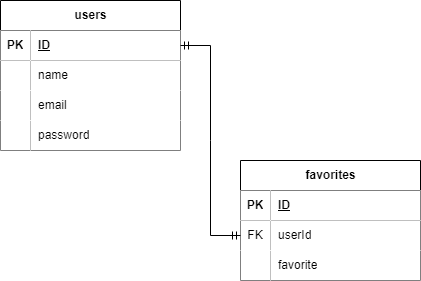

The diagram above was exported from draw.io. Its source (the exported page's mxGraphModel, read from the mxfile embedded in the PNG):
<mxGraphModel dx="1434" dy="818" grid="1" gridSize="10" guides="1" tooltips="1" connect="1" arrows="1" fold="1" page="1" pageScale="1" pageWidth="827" pageHeight="1169" math="0" shadow="0">
  <root>
    <mxCell id="0" />
    <mxCell id="1" parent="0" />
    <mxCell id="v4lSUKuBuFl1p8s7gcun-9" value="users" style="shape=table;startSize=30;container=1;collapsible=1;childLayout=tableLayout;fixedRows=1;rowLines=0;fontStyle=1;align=center;resizeLast=1;html=1;fillColor=default;" vertex="1" parent="1">
      <mxGeometry x="40" y="40" width="180" height="150" as="geometry" />
    </mxCell>
    <mxCell id="v4lSUKuBuFl1p8s7gcun-10" value="" style="shape=tableRow;horizontal=0;startSize=0;swimlaneHead=0;swimlaneBody=0;fillColor=none;collapsible=0;dropTarget=0;points=[[0,0.5],[1,0.5]];portConstraint=eastwest;top=0;left=0;right=0;bottom=1;" vertex="1" parent="v4lSUKuBuFl1p8s7gcun-9">
      <mxGeometry y="30" width="180" height="30" as="geometry" />
    </mxCell>
    <mxCell id="v4lSUKuBuFl1p8s7gcun-11" value="PK" style="shape=partialRectangle;connectable=0;fillColor=default;top=0;left=0;bottom=0;right=0;fontStyle=1;overflow=hidden;whiteSpace=wrap;html=1;gradientColor=none;" vertex="1" parent="v4lSUKuBuFl1p8s7gcun-10">
      <mxGeometry width="30" height="30" as="geometry">
        <mxRectangle width="30" height="30" as="alternateBounds" />
      </mxGeometry>
    </mxCell>
    <mxCell id="v4lSUKuBuFl1p8s7gcun-12" value="ID" style="shape=partialRectangle;connectable=0;fillColor=default;top=0;left=0;bottom=0;right=0;align=left;spacingLeft=6;fontStyle=5;overflow=hidden;whiteSpace=wrap;html=1;" vertex="1" parent="v4lSUKuBuFl1p8s7gcun-10">
      <mxGeometry x="30" width="150" height="30" as="geometry">
        <mxRectangle width="150" height="30" as="alternateBounds" />
      </mxGeometry>
    </mxCell>
    <mxCell id="v4lSUKuBuFl1p8s7gcun-13" value="" style="shape=tableRow;horizontal=0;startSize=0;swimlaneHead=0;swimlaneBody=0;fillColor=none;collapsible=0;dropTarget=0;points=[[0,0.5],[1,0.5]];portConstraint=eastwest;top=0;left=0;right=0;bottom=0;" vertex="1" parent="v4lSUKuBuFl1p8s7gcun-9">
      <mxGeometry y="60" width="180" height="30" as="geometry" />
    </mxCell>
    <mxCell id="v4lSUKuBuFl1p8s7gcun-14" value="" style="shape=partialRectangle;connectable=0;fillColor=default;top=0;left=0;bottom=0;right=0;editable=1;overflow=hidden;whiteSpace=wrap;html=1;" vertex="1" parent="v4lSUKuBuFl1p8s7gcun-13">
      <mxGeometry width="30" height="30" as="geometry">
        <mxRectangle width="30" height="30" as="alternateBounds" />
      </mxGeometry>
    </mxCell>
    <mxCell id="v4lSUKuBuFl1p8s7gcun-15" value="name" style="shape=partialRectangle;connectable=0;fillColor=default;top=0;left=0;bottom=0;right=0;align=left;spacingLeft=6;overflow=hidden;whiteSpace=wrap;html=1;" vertex="1" parent="v4lSUKuBuFl1p8s7gcun-13">
      <mxGeometry x="30" width="150" height="30" as="geometry">
        <mxRectangle width="150" height="30" as="alternateBounds" />
      </mxGeometry>
    </mxCell>
    <mxCell id="v4lSUKuBuFl1p8s7gcun-16" value="" style="shape=tableRow;horizontal=0;startSize=0;swimlaneHead=0;swimlaneBody=0;fillColor=none;collapsible=0;dropTarget=0;points=[[0,0.5],[1,0.5]];portConstraint=eastwest;top=0;left=0;right=0;bottom=0;" vertex="1" parent="v4lSUKuBuFl1p8s7gcun-9">
      <mxGeometry y="90" width="180" height="30" as="geometry" />
    </mxCell>
    <mxCell id="v4lSUKuBuFl1p8s7gcun-17" value="" style="shape=partialRectangle;connectable=0;fillColor=default;top=0;left=0;bottom=0;right=0;editable=1;overflow=hidden;whiteSpace=wrap;html=1;" vertex="1" parent="v4lSUKuBuFl1p8s7gcun-16">
      <mxGeometry width="30" height="30" as="geometry">
        <mxRectangle width="30" height="30" as="alternateBounds" />
      </mxGeometry>
    </mxCell>
    <mxCell id="v4lSUKuBuFl1p8s7gcun-18" value="email" style="shape=partialRectangle;connectable=0;fillColor=default;top=0;left=0;bottom=0;right=0;align=left;spacingLeft=6;overflow=hidden;whiteSpace=wrap;html=1;" vertex="1" parent="v4lSUKuBuFl1p8s7gcun-16">
      <mxGeometry x="30" width="150" height="30" as="geometry">
        <mxRectangle width="150" height="30" as="alternateBounds" />
      </mxGeometry>
    </mxCell>
    <mxCell id="v4lSUKuBuFl1p8s7gcun-19" value="" style="shape=tableRow;horizontal=0;startSize=0;swimlaneHead=0;swimlaneBody=0;fillColor=none;collapsible=0;dropTarget=0;points=[[0,0.5],[1,0.5]];portConstraint=eastwest;top=0;left=0;right=0;bottom=0;" vertex="1" parent="v4lSUKuBuFl1p8s7gcun-9">
      <mxGeometry y="120" width="180" height="30" as="geometry" />
    </mxCell>
    <mxCell id="v4lSUKuBuFl1p8s7gcun-20" value="" style="shape=partialRectangle;connectable=0;fillColor=default;top=0;left=0;bottom=0;right=0;editable=1;overflow=hidden;whiteSpace=wrap;html=1;" vertex="1" parent="v4lSUKuBuFl1p8s7gcun-19">
      <mxGeometry width="30" height="30" as="geometry">
        <mxRectangle width="30" height="30" as="alternateBounds" />
      </mxGeometry>
    </mxCell>
    <mxCell id="v4lSUKuBuFl1p8s7gcun-21" value="password" style="shape=partialRectangle;connectable=0;fillColor=default;top=0;left=0;bottom=0;right=0;align=left;spacingLeft=6;overflow=hidden;whiteSpace=wrap;html=1;" vertex="1" parent="v4lSUKuBuFl1p8s7gcun-19">
      <mxGeometry x="30" width="150" height="30" as="geometry">
        <mxRectangle width="150" height="30" as="alternateBounds" />
      </mxGeometry>
    </mxCell>
    <mxCell id="v4lSUKuBuFl1p8s7gcun-67" value="favorites" style="shape=table;startSize=30;container=1;collapsible=1;childLayout=tableLayout;fixedRows=1;rowLines=0;fontStyle=1;align=center;resizeLast=1;html=1;" vertex="1" parent="1">
      <mxGeometry x="280" y="200" width="180" height="120" as="geometry" />
    </mxCell>
    <mxCell id="v4lSUKuBuFl1p8s7gcun-68" value="" style="shape=tableRow;horizontal=0;startSize=0;swimlaneHead=0;swimlaneBody=0;fillColor=none;collapsible=0;dropTarget=0;points=[[0,0.5],[1,0.5]];portConstraint=eastwest;top=0;left=0;right=0;bottom=1;" vertex="1" parent="v4lSUKuBuFl1p8s7gcun-67">
      <mxGeometry y="30" width="180" height="30" as="geometry" />
    </mxCell>
    <mxCell id="v4lSUKuBuFl1p8s7gcun-69" value="PK" style="shape=partialRectangle;connectable=0;fillColor=default;top=0;left=0;bottom=0;right=0;fontStyle=1;overflow=hidden;whiteSpace=wrap;html=1;" vertex="1" parent="v4lSUKuBuFl1p8s7gcun-68">
      <mxGeometry width="30" height="30" as="geometry">
        <mxRectangle width="30" height="30" as="alternateBounds" />
      </mxGeometry>
    </mxCell>
    <mxCell id="v4lSUKuBuFl1p8s7gcun-70" value="ID" style="shape=partialRectangle;connectable=0;fillColor=default;top=0;left=0;bottom=0;right=0;align=left;spacingLeft=6;fontStyle=5;overflow=hidden;whiteSpace=wrap;html=1;" vertex="1" parent="v4lSUKuBuFl1p8s7gcun-68">
      <mxGeometry x="30" width="150" height="30" as="geometry">
        <mxRectangle width="150" height="30" as="alternateBounds" />
      </mxGeometry>
    </mxCell>
    <mxCell id="v4lSUKuBuFl1p8s7gcun-71" value="" style="shape=tableRow;horizontal=0;startSize=0;swimlaneHead=0;swimlaneBody=0;fillColor=none;collapsible=0;dropTarget=0;points=[[0,0.5],[1,0.5]];portConstraint=eastwest;top=0;left=0;right=0;bottom=0;" vertex="1" parent="v4lSUKuBuFl1p8s7gcun-67">
      <mxGeometry y="60" width="180" height="30" as="geometry" />
    </mxCell>
    <mxCell id="v4lSUKuBuFl1p8s7gcun-72" value="FK" style="shape=partialRectangle;connectable=0;fillColor=default;top=0;left=0;bottom=0;right=0;editable=1;overflow=hidden;whiteSpace=wrap;html=1;" vertex="1" parent="v4lSUKuBuFl1p8s7gcun-71">
      <mxGeometry width="30" height="30" as="geometry">
        <mxRectangle width="30" height="30" as="alternateBounds" />
      </mxGeometry>
    </mxCell>
    <mxCell id="v4lSUKuBuFl1p8s7gcun-73" value="userId" style="shape=partialRectangle;connectable=0;fillColor=default;top=0;left=0;bottom=0;right=0;align=left;spacingLeft=6;overflow=hidden;whiteSpace=wrap;html=1;" vertex="1" parent="v4lSUKuBuFl1p8s7gcun-71">
      <mxGeometry x="30" width="150" height="30" as="geometry">
        <mxRectangle width="150" height="30" as="alternateBounds" />
      </mxGeometry>
    </mxCell>
    <mxCell id="v4lSUKuBuFl1p8s7gcun-74" value="" style="shape=tableRow;horizontal=0;startSize=0;swimlaneHead=0;swimlaneBody=0;fillColor=none;collapsible=0;dropTarget=0;points=[[0,0.5],[1,0.5]];portConstraint=eastwest;top=0;left=0;right=0;bottom=0;" vertex="1" parent="v4lSUKuBuFl1p8s7gcun-67">
      <mxGeometry y="90" width="180" height="30" as="geometry" />
    </mxCell>
    <mxCell id="v4lSUKuBuFl1p8s7gcun-75" value="" style="shape=partialRectangle;connectable=0;fillColor=default;top=0;left=0;bottom=0;right=0;editable=1;overflow=hidden;whiteSpace=wrap;html=1;" vertex="1" parent="v4lSUKuBuFl1p8s7gcun-74">
      <mxGeometry width="30" height="30" as="geometry">
        <mxRectangle width="30" height="30" as="alternateBounds" />
      </mxGeometry>
    </mxCell>
    <mxCell id="v4lSUKuBuFl1p8s7gcun-76" value="favorite" style="shape=partialRectangle;connectable=0;fillColor=default;top=0;left=0;bottom=0;right=0;align=left;spacingLeft=6;overflow=hidden;whiteSpace=wrap;html=1;" vertex="1" parent="v4lSUKuBuFl1p8s7gcun-74">
      <mxGeometry x="30" width="150" height="30" as="geometry">
        <mxRectangle width="150" height="30" as="alternateBounds" />
      </mxGeometry>
    </mxCell>
    <mxCell id="v4lSUKuBuFl1p8s7gcun-80" value="" style="edgeStyle=entityRelationEdgeStyle;fontSize=12;html=1;endArrow=ERmandOne;startArrow=ERmandOne;rounded=0;" edge="1" parent="1" source="v4lSUKuBuFl1p8s7gcun-10" target="v4lSUKuBuFl1p8s7gcun-71">
      <mxGeometry width="100" height="100" relative="1" as="geometry">
        <mxPoint x="360" y="370" as="sourcePoint" />
        <mxPoint x="460" y="270" as="targetPoint" />
      </mxGeometry>
    </mxCell>
  </root>
</mxGraphModel>